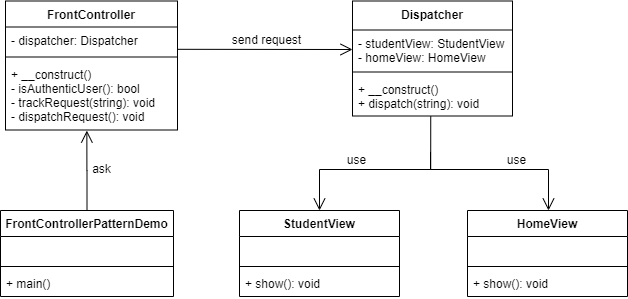

The diagram above was exported from draw.io. Its source (the exported page's mxGraphModel, read from the mxfile embedded in the PNG):
<mxGraphModel dx="1038" dy="531" grid="1" gridSize="10" guides="1" tooltips="1" connect="1" arrows="1" fold="1" page="1" pageScale="1" pageWidth="850" pageHeight="1100" math="0" shadow="0">
  <root>
    <mxCell id="IqtQnWTcu9LdHIBQ3idC-0" />
    <mxCell id="IqtQnWTcu9LdHIBQ3idC-1" parent="IqtQnWTcu9LdHIBQ3idC-0" />
    <mxCell id="EHMiv0DGymctD8fQvwUS-0" value="Dispatcher" style="swimlane;fontStyle=1;align=center;verticalAlign=top;childLayout=stackLayout;horizontal=1;startSize=29;horizontalStack=0;resizeParent=1;resizeParentMax=0;resizeLast=0;collapsible=1;marginBottom=0;gradientColor=none;fontSize=12;" parent="IqtQnWTcu9LdHIBQ3idC-1" vertex="1">
      <mxGeometry x="491" y="111.5" width="160" height="115" as="geometry" />
    </mxCell>
    <mxCell id="EHMiv0DGymctD8fQvwUS-1" value="- studentView: StudentView&#10;- homeView: HomeView" style="text;strokeColor=none;fillColor=none;align=left;verticalAlign=top;spacingLeft=4;spacingRight=4;overflow=hidden;rotatable=0;points=[[0,0.5],[1,0.5]];portConstraint=eastwest;" parent="EHMiv0DGymctD8fQvwUS-0" vertex="1">
      <mxGeometry y="29" width="160" height="38" as="geometry" />
    </mxCell>
    <mxCell id="EHMiv0DGymctD8fQvwUS-2" value="" style="line;strokeWidth=1;fillColor=none;align=left;verticalAlign=middle;spacingTop=-1;spacingLeft=3;spacingRight=3;rotatable=0;labelPosition=right;points=[];portConstraint=eastwest;" parent="EHMiv0DGymctD8fQvwUS-0" vertex="1">
      <mxGeometry y="67" width="160" height="8" as="geometry" />
    </mxCell>
    <mxCell id="EHMiv0DGymctD8fQvwUS-3" value="+ __construct()&#10;+ dispatch(string): void" style="text;strokeColor=none;fillColor=none;align=left;verticalAlign=top;spacingLeft=4;spacingRight=4;overflow=hidden;rotatable=0;points=[[0,0.5],[1,0.5]];portConstraint=eastwest;" parent="EHMiv0DGymctD8fQvwUS-0" vertex="1">
      <mxGeometry y="75" width="160" height="40" as="geometry" />
    </mxCell>
    <mxCell id="JwiLcahoFwQ3GNCq9KIc-0" style="edgeStyle=orthogonalEdgeStyle;rounded=0;orthogonalLoop=1;jettySize=auto;html=1;startArrow=none;startFill=0;startSize=10;endArrow=open;endFill=0;endSize=10;targetPerimeterSpacing=0;fontSize=12;" parent="IqtQnWTcu9LdHIBQ3idC-1" target="EHMiv0DGymctD8fQvwUS-4" edge="1">
      <mxGeometry relative="1" as="geometry">
        <Array as="points">
          <mxPoint x="569" y="280" />
          <mxPoint x="687" y="280" />
        </Array>
        <mxPoint x="568.9999941871279" y="262.3809523809524" as="sourcePoint" />
      </mxGeometry>
    </mxCell>
    <mxCell id="fKRqowzDz-xS6ddAUYZ5-7" style="edgeStyle=orthogonalEdgeStyle;rounded=0;orthogonalLoop=1;jettySize=auto;html=1;entryX=0.473;entryY=1.009;entryDx=0;entryDy=0;entryPerimeter=0;startArrow=none;startFill=0;startSize=10;endArrow=open;endFill=0;endSize=10;targetPerimeterSpacing=0;fontSize=12;" parent="IqtQnWTcu9LdHIBQ3idC-1" source="fKRqowzDz-xS6ddAUYZ5-0" target="Lt8jz9_-1RTO2FWjqEbn-3" edge="1">
      <mxGeometry relative="1" as="geometry" />
    </mxCell>
    <mxCell id="Ej-jGcVaC-JKAYLOn6Lw-0" value="ask" style="text;html=1;align=center;verticalAlign=middle;resizable=0;points=[];autosize=1;fontSize=12;" parent="IqtQnWTcu9LdHIBQ3idC-1" vertex="1">
      <mxGeometry x="226" y="270" width="28" height="18" as="geometry" />
    </mxCell>
    <mxCell id="EHMiv0DGymctD8fQvwUS-8" value="StudentView" style="swimlane;fontStyle=1;align=center;verticalAlign=top;childLayout=stackLayout;horizontal=1;startSize=26;horizontalStack=0;resizeParent=1;resizeParentMax=0;resizeLast=0;collapsible=1;marginBottom=0;gradientColor=none;fontSize=12;" parent="IqtQnWTcu9LdHIBQ3idC-1" vertex="1">
      <mxGeometry x="378" y="321" width="160" height="86" as="geometry" />
    </mxCell>
    <mxCell id="EHMiv0DGymctD8fQvwUS-9" value=" " style="text;strokeColor=none;fillColor=none;align=left;verticalAlign=top;spacingLeft=4;spacingRight=4;overflow=hidden;rotatable=0;points=[[0,0.5],[1,0.5]];portConstraint=eastwest;" parent="EHMiv0DGymctD8fQvwUS-8" vertex="1">
      <mxGeometry y="26" width="160" height="26" as="geometry" />
    </mxCell>
    <mxCell id="EHMiv0DGymctD8fQvwUS-10" value="" style="line;strokeWidth=1;fillColor=none;align=left;verticalAlign=middle;spacingTop=-1;spacingLeft=3;spacingRight=3;rotatable=0;labelPosition=right;points=[];portConstraint=eastwest;" parent="EHMiv0DGymctD8fQvwUS-8" vertex="1">
      <mxGeometry y="52" width="160" height="8" as="geometry" />
    </mxCell>
    <mxCell id="EHMiv0DGymctD8fQvwUS-11" value="+ show(): void" style="text;strokeColor=none;fillColor=none;align=left;verticalAlign=top;spacingLeft=4;spacingRight=4;overflow=hidden;rotatable=0;points=[[0,0.5],[1,0.5]];portConstraint=eastwest;" parent="EHMiv0DGymctD8fQvwUS-8" vertex="1">
      <mxGeometry y="60" width="160" height="26" as="geometry" />
    </mxCell>
    <mxCell id="EHMiv0DGymctD8fQvwUS-4" value="HomeView" style="swimlane;fontStyle=1;align=center;verticalAlign=top;childLayout=stackLayout;horizontal=1;startSize=26;horizontalStack=0;resizeParent=1;resizeParentMax=0;resizeLast=0;collapsible=1;marginBottom=0;gradientColor=none;fontSize=12;" parent="IqtQnWTcu9LdHIBQ3idC-1" vertex="1">
      <mxGeometry x="606" y="321" width="160" height="86" as="geometry" />
    </mxCell>
    <mxCell id="EHMiv0DGymctD8fQvwUS-5" value=" " style="text;strokeColor=none;fillColor=none;align=left;verticalAlign=top;spacingLeft=4;spacingRight=4;overflow=hidden;rotatable=0;points=[[0,0.5],[1,0.5]];portConstraint=eastwest;" parent="EHMiv0DGymctD8fQvwUS-4" vertex="1">
      <mxGeometry y="26" width="160" height="26" as="geometry" />
    </mxCell>
    <mxCell id="EHMiv0DGymctD8fQvwUS-6" value="" style="line;strokeWidth=1;fillColor=none;align=left;verticalAlign=middle;spacingTop=-1;spacingLeft=3;spacingRight=3;rotatable=0;labelPosition=right;points=[];portConstraint=eastwest;" parent="EHMiv0DGymctD8fQvwUS-4" vertex="1">
      <mxGeometry y="52" width="160" height="8" as="geometry" />
    </mxCell>
    <mxCell id="EHMiv0DGymctD8fQvwUS-7" value="+ show(): void" style="text;strokeColor=none;fillColor=none;align=left;verticalAlign=top;spacingLeft=4;spacingRight=4;overflow=hidden;rotatable=0;points=[[0,0.5],[1,0.5]];portConstraint=eastwest;" parent="EHMiv0DGymctD8fQvwUS-4" vertex="1">
      <mxGeometry y="60" width="160" height="26" as="geometry" />
    </mxCell>
    <mxCell id="fKRqowzDz-xS6ddAUYZ5-0" value="FrontControllerPatternDemo" style="swimlane;fontStyle=1;align=center;verticalAlign=top;childLayout=stackLayout;horizontal=1;startSize=26;horizontalStack=0;resizeParent=1;resizeParentMax=0;resizeLast=0;collapsible=1;marginBottom=0;gradientColor=none;fontSize=12;" parent="IqtQnWTcu9LdHIBQ3idC-1" vertex="1">
      <mxGeometry x="139" y="321" width="173" height="86" as="geometry" />
    </mxCell>
    <mxCell id="fKRqowzDz-xS6ddAUYZ5-1" value=" " style="text;strokeColor=none;fillColor=none;align=left;verticalAlign=top;spacingLeft=4;spacingRight=4;overflow=hidden;rotatable=0;points=[[0,0.5],[1,0.5]];portConstraint=eastwest;" parent="fKRqowzDz-xS6ddAUYZ5-0" vertex="1">
      <mxGeometry y="26" width="173" height="26" as="geometry" />
    </mxCell>
    <mxCell id="fKRqowzDz-xS6ddAUYZ5-2" value="" style="line;strokeWidth=1;fillColor=none;align=left;verticalAlign=middle;spacingTop=-1;spacingLeft=3;spacingRight=3;rotatable=0;labelPosition=right;points=[];portConstraint=eastwest;" parent="fKRqowzDz-xS6ddAUYZ5-0" vertex="1">
      <mxGeometry y="52" width="173" height="8" as="geometry" />
    </mxCell>
    <mxCell id="fKRqowzDz-xS6ddAUYZ5-3" value="+ main()" style="text;strokeColor=none;fillColor=none;align=left;verticalAlign=top;spacingLeft=4;spacingRight=4;overflow=hidden;rotatable=0;points=[[0,0.5],[1,0.5]];portConstraint=eastwest;" parent="fKRqowzDz-xS6ddAUYZ5-0" vertex="1">
      <mxGeometry y="60" width="173" height="26" as="geometry" />
    </mxCell>
    <mxCell id="Lt8jz9_-1RTO2FWjqEbn-0" value="FrontController" style="swimlane;fontStyle=1;align=center;verticalAlign=top;childLayout=stackLayout;horizontal=1;startSize=26;horizontalStack=0;resizeParent=1;resizeParentMax=0;resizeLast=0;collapsible=1;marginBottom=0;gradientColor=none;fontSize=12;" parent="IqtQnWTcu9LdHIBQ3idC-1" vertex="1">
      <mxGeometry x="144" y="111.5" width="172" height="129" as="geometry" />
    </mxCell>
    <mxCell id="Lt8jz9_-1RTO2FWjqEbn-1" value="- dispatcher: Dispatcher" style="text;strokeColor=none;fillColor=none;align=left;verticalAlign=top;spacingLeft=4;spacingRight=4;overflow=hidden;rotatable=0;points=[[0,0.5],[1,0.5]];portConstraint=eastwest;" parent="Lt8jz9_-1RTO2FWjqEbn-0" vertex="1">
      <mxGeometry y="26" width="172" height="26" as="geometry" />
    </mxCell>
    <mxCell id="Lt8jz9_-1RTO2FWjqEbn-2" value="" style="line;strokeWidth=1;fillColor=none;align=left;verticalAlign=middle;spacingTop=-1;spacingLeft=3;spacingRight=3;rotatable=0;labelPosition=right;points=[];portConstraint=eastwest;" parent="Lt8jz9_-1RTO2FWjqEbn-0" vertex="1">
      <mxGeometry y="52" width="172" height="8" as="geometry" />
    </mxCell>
    <mxCell id="Lt8jz9_-1RTO2FWjqEbn-3" value="+ __construct()&#10;- isAuthenticUser(): bool&#10;- trackRequest(string): void&#10;- dispatchRequest(): void" style="text;strokeColor=none;fillColor=none;align=left;verticalAlign=top;spacingLeft=4;spacingRight=4;overflow=hidden;rotatable=0;points=[[0,0.5],[1,0.5]];portConstraint=eastwest;" parent="Lt8jz9_-1RTO2FWjqEbn-0" vertex="1">
      <mxGeometry y="60" width="172" height="69" as="geometry" />
    </mxCell>
    <mxCell id="fKRqowzDz-xS6ddAUYZ5-8" style="rounded=0;orthogonalLoop=1;jettySize=auto;html=1;startArrow=none;startFill=0;startSize=15;endArrow=open;endFill=0;endSize=10;targetPerimeterSpacing=0;fontSize=12;entryX=1.002;entryY=0.858;entryDx=0;entryDy=0;entryPerimeter=0;exitX=1.002;exitY=0.858;exitDx=0;exitDy=0;exitPerimeter=0;" parent="Lt8jz9_-1RTO2FWjqEbn-0" source="Lt8jz9_-1RTO2FWjqEbn-1" edge="1">
      <mxGeometry relative="1" as="geometry">
        <mxPoint x="186" y="45.5" as="sourcePoint" />
        <mxPoint x="347" y="48.5" as="targetPoint" />
      </mxGeometry>
    </mxCell>
    <mxCell id="LM1in6q1oUjx8LC2WFCJ-0" value="send request" style="text;html=1;align=center;verticalAlign=middle;resizable=0;points=[];autosize=1;fontSize=12;" parent="IqtQnWTcu9LdHIBQ3idC-1" vertex="1">
      <mxGeometry x="360" y="140" width="90" height="20" as="geometry" />
    </mxCell>
    <mxCell id="fKRqowzDz-xS6ddAUYZ5-4" style="edgeStyle=orthogonalEdgeStyle;rounded=0;orthogonalLoop=1;jettySize=auto;html=1;startArrow=none;startFill=0;startSize=10;endArrow=open;endFill=0;endSize=10;targetPerimeterSpacing=0;fontSize=12;exitX=0.489;exitY=1.008;exitDx=0;exitDy=0;exitPerimeter=0;" parent="IqtQnWTcu9LdHIBQ3idC-1" source="EHMiv0DGymctD8fQvwUS-3" target="EHMiv0DGymctD8fQvwUS-8" edge="1">
      <mxGeometry relative="1" as="geometry">
        <Array as="points">
          <mxPoint x="569" y="280" />
          <mxPoint x="458" y="280" />
        </Array>
      </mxGeometry>
    </mxCell>
    <mxCell id="6K0KoHktZWXzwcCLMeVd-0" value="use" style="text;html=1;align=center;verticalAlign=middle;resizable=0;points=[];autosize=1;fontSize=12;" parent="IqtQnWTcu9LdHIBQ3idC-1" vertex="1">
      <mxGeometry x="480" y="260" width="30" height="20" as="geometry" />
    </mxCell>
    <mxCell id="6K0KoHktZWXzwcCLMeVd-2" value="use" style="text;html=1;align=center;verticalAlign=middle;resizable=0;points=[];autosize=1;fontSize=12;" parent="IqtQnWTcu9LdHIBQ3idC-1" vertex="1">
      <mxGeometry x="640" y="260" width="30" height="20" as="geometry" />
    </mxCell>
  </root>
</mxGraphModel>